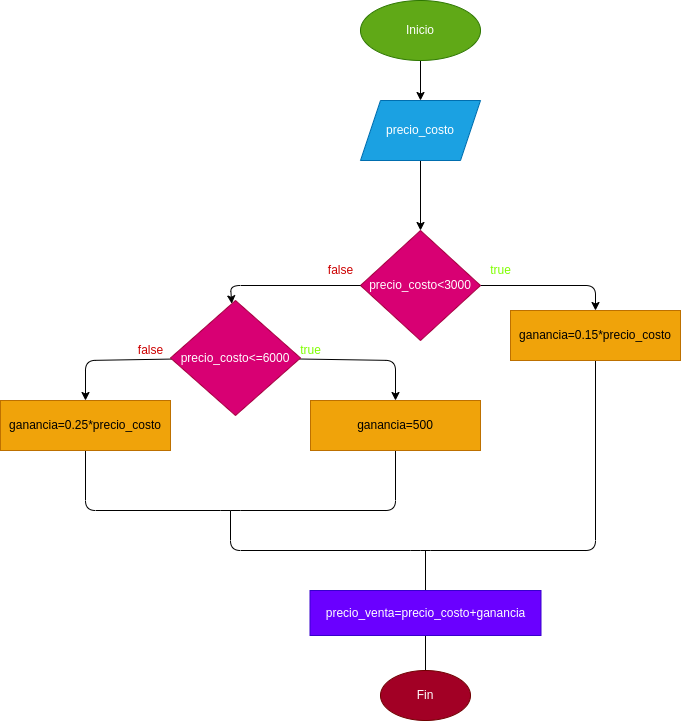

The diagram above was exported from draw.io. Its source (the exported page's mxGraphModel, read from the mxfile embedded in the PNG):
<mxGraphModel dx="664" dy="481" grid="1" gridSize="10" guides="1" tooltips="1" connect="1" arrows="1" fold="1" page="1" pageScale="1" pageWidth="827" pageHeight="1169" math="0" shadow="0">
  <root>
    <mxCell id="0" />
    <mxCell id="1" parent="0" />
    <mxCell id="4" value="" style="edgeStyle=none;html=1;" parent="1" source="2" target="3" edge="1">
      <mxGeometry relative="1" as="geometry" />
    </mxCell>
    <mxCell id="2" value="Inicio" style="ellipse;whiteSpace=wrap;html=1;fillColor=#60a917;fontColor=#ffffff;strokeColor=#2D7600;" parent="1" vertex="1">
      <mxGeometry x="370" y="50" width="120" height="60" as="geometry" />
    </mxCell>
    <mxCell id="6" value="" style="edgeStyle=none;html=1;" edge="1" parent="1" source="3" target="5">
      <mxGeometry relative="1" as="geometry" />
    </mxCell>
    <mxCell id="3" value="precio_costo" style="shape=parallelogram;perimeter=parallelogramPerimeter;whiteSpace=wrap;html=1;fixedSize=1;fillColor=#1ba1e2;fontColor=#ffffff;strokeColor=#006EAF;" parent="1" vertex="1">
      <mxGeometry x="370" y="150" width="120" height="60" as="geometry" />
    </mxCell>
    <mxCell id="10" style="edgeStyle=none;html=1;" edge="1" parent="1" source="5" target="7">
      <mxGeometry relative="1" as="geometry">
        <Array as="points">
          <mxPoint x="605" y="335" />
        </Array>
      </mxGeometry>
    </mxCell>
    <mxCell id="5" value="precio_costo&amp;lt;3000" style="rhombus;whiteSpace=wrap;html=1;fillColor=#d80073;fontColor=#ffffff;strokeColor=#A50040;" vertex="1" parent="1">
      <mxGeometry x="370" y="280" width="120" height="110" as="geometry" />
    </mxCell>
    <mxCell id="20" style="edgeStyle=none;html=1;startArrow=none;startFill=0;endArrow=none;endFill=0;" edge="1" parent="1" source="7">
      <mxGeometry relative="1" as="geometry">
        <mxPoint x="240" y="560" as="targetPoint" />
        <Array as="points">
          <mxPoint x="605" y="600" />
          <mxPoint x="430" y="600" />
          <mxPoint x="240" y="600" />
        </Array>
      </mxGeometry>
    </mxCell>
    <mxCell id="7" value="ganancia=0.15*precio_costo" style="whiteSpace=wrap;html=1;fillColor=#f0a30a;fontColor=#000000;strokeColor=#BD7000;" vertex="1" parent="1">
      <mxGeometry x="520" y="360" width="170" height="50" as="geometry" />
    </mxCell>
    <mxCell id="18" style="edgeStyle=none;html=1;startArrow=none;startFill=0;endArrow=none;endFill=0;" edge="1" parent="1" source="8" target="9">
      <mxGeometry relative="1" as="geometry">
        <Array as="points">
          <mxPoint x="95" y="560" />
          <mxPoint x="240" y="560" />
          <mxPoint x="405" y="560" />
        </Array>
      </mxGeometry>
    </mxCell>
    <mxCell id="8" value="ganancia=0.25*precio_costo" style="whiteSpace=wrap;html=1;fillColor=#f0a30a;fontColor=#000000;strokeColor=#BD7000;" vertex="1" parent="1">
      <mxGeometry x="10" y="450" width="170" height="50" as="geometry" />
    </mxCell>
    <mxCell id="9" value="ganancia=500" style="whiteSpace=wrap;html=1;fillColor=#f0a30a;fontColor=#000000;strokeColor=#BD7000;" vertex="1" parent="1">
      <mxGeometry x="320" y="450" width="170" height="50" as="geometry" />
    </mxCell>
    <mxCell id="13" style="edgeStyle=none;html=1;startArrow=classic;startFill=1;endArrow=none;endFill=0;" edge="1" parent="1" source="11" target="5">
      <mxGeometry relative="1" as="geometry">
        <Array as="points">
          <mxPoint x="240" y="335" />
        </Array>
      </mxGeometry>
    </mxCell>
    <mxCell id="14" style="edgeStyle=none;html=1;startArrow=none;startFill=0;endArrow=classic;endFill=1;" edge="1" parent="1" source="11" target="8">
      <mxGeometry relative="1" as="geometry">
        <Array as="points">
          <mxPoint x="95" y="410" />
        </Array>
      </mxGeometry>
    </mxCell>
    <mxCell id="15" style="edgeStyle=none;html=1;startArrow=none;startFill=0;endArrow=classic;endFill=1;" edge="1" parent="1" source="11" target="9">
      <mxGeometry relative="1" as="geometry">
        <Array as="points">
          <mxPoint x="405" y="410" />
        </Array>
      </mxGeometry>
    </mxCell>
    <mxCell id="11" value="precio_costo&amp;lt;=6000" style="rhombus;whiteSpace=wrap;html=1;fillColor=#d80073;fontColor=#ffffff;strokeColor=#A50040;" vertex="1" parent="1">
      <mxGeometry x="180" y="350" width="130" height="115" as="geometry" />
    </mxCell>
    <mxCell id="19" style="edgeStyle=none;html=1;startArrow=none;startFill=0;endArrow=none;endFill=0;" edge="1" parent="1" source="16">
      <mxGeometry relative="1" as="geometry">
        <mxPoint x="435" y="600" as="targetPoint" />
      </mxGeometry>
    </mxCell>
    <mxCell id="22" value="" style="edgeStyle=none;html=1;startArrow=none;startFill=0;endArrow=none;endFill=0;" edge="1" parent="1" source="16" target="17">
      <mxGeometry relative="1" as="geometry" />
    </mxCell>
    <mxCell id="16" value="precio_venta=precio_costo+ganancia" style="whiteSpace=wrap;html=1;fillColor=#6a00ff;fontColor=#ffffff;strokeColor=#3700CC;" vertex="1" parent="1">
      <mxGeometry x="319.5" y="640" width="231" height="45" as="geometry" />
    </mxCell>
    <mxCell id="17" value="Fin" style="ellipse;whiteSpace=wrap;html=1;fillColor=#a20025;fontColor=#ffffff;strokeColor=#6F0000;" vertex="1" parent="1">
      <mxGeometry x="390" y="720" width="90" height="50" as="geometry" />
    </mxCell>
    <mxCell id="23" value="true" style="text;html=1;align=center;verticalAlign=middle;resizable=0;points=[];autosize=1;strokeColor=none;fillColor=none;fontColor=#80FF00;" vertex="1" parent="1">
      <mxGeometry x="490" y="310" width="40" height="20" as="geometry" />
    </mxCell>
    <mxCell id="24" value="true" style="text;html=1;align=center;verticalAlign=middle;resizable=0;points=[];autosize=1;strokeColor=none;fillColor=none;fontColor=#80FF00;" vertex="1" parent="1">
      <mxGeometry x="300" y="390" width="40" height="20" as="geometry" />
    </mxCell>
    <mxCell id="25" value="&lt;font color=&quot;#cc0000&quot;&gt;false&lt;/font&gt;" style="text;html=1;align=center;verticalAlign=middle;resizable=0;points=[];autosize=1;strokeColor=none;fillColor=none;fontColor=#80FF00;" vertex="1" parent="1">
      <mxGeometry x="330" y="310" width="40" height="20" as="geometry" />
    </mxCell>
    <mxCell id="26" value="&lt;font color=&quot;#cc0000&quot;&gt;false&lt;/font&gt;" style="text;html=1;align=center;verticalAlign=middle;resizable=0;points=[];autosize=1;strokeColor=none;fillColor=none;fontColor=#80FF00;" vertex="1" parent="1">
      <mxGeometry x="140" y="390" width="40" height="20" as="geometry" />
    </mxCell>
  </root>
</mxGraphModel>